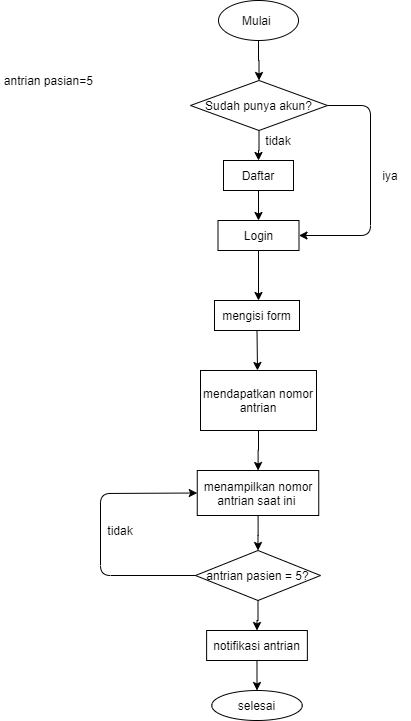

The diagram above was exported from draw.io. Its source (the exported page's mxGraphModel, read from the mxfile embedded in the PNG):
<mxGraphModel dx="1038" dy="580" grid="1" gridSize="10" guides="1" tooltips="1" connect="1" arrows="1" fold="1" page="1" pageScale="1" pageWidth="850" pageHeight="1100" math="0" shadow="0">
  <root>
    <mxCell id="0" />
    <mxCell id="1" parent="0" />
    <mxCell id="Gwmuv_PpQxmtWtWLjsId-25" value="" style="edgeStyle=orthogonalEdgeStyle;rounded=0;orthogonalLoop=1;jettySize=auto;html=1;" edge="1" parent="1" source="Gwmuv_PpQxmtWtWLjsId-1" target="Gwmuv_PpQxmtWtWLjsId-23">
      <mxGeometry relative="1" as="geometry" />
    </mxCell>
    <mxCell id="Gwmuv_PpQxmtWtWLjsId-1" value="Mulai&amp;nbsp;" style="ellipse;whiteSpace=wrap;html=1;" vertex="1" parent="1">
      <mxGeometry x="378" y="10" width="80" height="40" as="geometry" />
    </mxCell>
    <mxCell id="Gwmuv_PpQxmtWtWLjsId-3" value="mengisi form" style="rounded=0;whiteSpace=wrap;html=1;" vertex="1" parent="1">
      <mxGeometry x="374" y="310" width="85" height="30" as="geometry" />
    </mxCell>
    <mxCell id="Gwmuv_PpQxmtWtWLjsId-36" value="" style="edgeStyle=orthogonalEdgeStyle;rounded=0;orthogonalLoop=1;jettySize=auto;html=1;" edge="1" parent="1" source="Gwmuv_PpQxmtWtWLjsId-5" target="Gwmuv_PpQxmtWtWLjsId-33">
      <mxGeometry relative="1" as="geometry" />
    </mxCell>
    <mxCell id="Gwmuv_PpQxmtWtWLjsId-5" value="menampilkan nomor antrian saat ini&amp;nbsp;" style="rounded=0;whiteSpace=wrap;html=1;" vertex="1" parent="1">
      <mxGeometry x="356.75" y="480" width="121.5" height="45" as="geometry" />
    </mxCell>
    <mxCell id="Gwmuv_PpQxmtWtWLjsId-34" value="" style="edgeStyle=orthogonalEdgeStyle;rounded=0;orthogonalLoop=1;jettySize=auto;html=1;" edge="1" parent="1" source="Gwmuv_PpQxmtWtWLjsId-9" target="Gwmuv_PpQxmtWtWLjsId-5">
      <mxGeometry relative="1" as="geometry" />
    </mxCell>
    <mxCell id="Gwmuv_PpQxmtWtWLjsId-9" value="mendapatkan nomor antrian" style="rounded=0;whiteSpace=wrap;html=1;" vertex="1" parent="1">
      <mxGeometry x="360" y="380" width="116" height="60" as="geometry" />
    </mxCell>
    <mxCell id="Gwmuv_PpQxmtWtWLjsId-11" value="" style="endArrow=classic;html=1;exitX=0.5;exitY=1;exitDx=0;exitDy=0;" edge="1" parent="1" source="Gwmuv_PpQxmtWtWLjsId-3">
      <mxGeometry width="50" height="50" relative="1" as="geometry">
        <mxPoint x="391" y="380" as="sourcePoint" />
        <mxPoint x="417" y="380" as="targetPoint" />
      </mxGeometry>
    </mxCell>
    <mxCell id="Gwmuv_PpQxmtWtWLjsId-13" value="antrian pasian=5&amp;nbsp;" style="text;html=1;strokeColor=none;fillColor=none;align=center;verticalAlign=middle;whiteSpace=wrap;rounded=0;" vertex="1" parent="1">
      <mxGeometry x="160" y="60" width="100" height="60" as="geometry" />
    </mxCell>
    <mxCell id="Gwmuv_PpQxmtWtWLjsId-15" value="notifikasi antrian" style="whiteSpace=wrap;html=1;" vertex="1" parent="1">
      <mxGeometry x="366.12" y="640" width="100.75" height="30" as="geometry" />
    </mxCell>
    <mxCell id="Gwmuv_PpQxmtWtWLjsId-21" value="" style="edgeStyle=orthogonalEdgeStyle;rounded=0;orthogonalLoop=1;jettySize=auto;html=1;" edge="1" parent="1" source="Gwmuv_PpQxmtWtWLjsId-20">
      <mxGeometry relative="1" as="geometry">
        <mxPoint x="418" y="230" as="targetPoint" />
      </mxGeometry>
    </mxCell>
    <mxCell id="Gwmuv_PpQxmtWtWLjsId-20" value="Daftar" style="rounded=0;whiteSpace=wrap;html=1;" vertex="1" parent="1">
      <mxGeometry x="383" y="170" width="70" height="30" as="geometry" />
    </mxCell>
    <mxCell id="Gwmuv_PpQxmtWtWLjsId-26" value="" style="edgeStyle=orthogonalEdgeStyle;rounded=0;orthogonalLoop=1;jettySize=auto;html=1;" edge="1" parent="1" source="Gwmuv_PpQxmtWtWLjsId-23" target="Gwmuv_PpQxmtWtWLjsId-20">
      <mxGeometry relative="1" as="geometry" />
    </mxCell>
    <mxCell id="Gwmuv_PpQxmtWtWLjsId-23" value="Sudah punya akun?" style="rhombus;whiteSpace=wrap;html=1;" vertex="1" parent="1">
      <mxGeometry x="350" y="90" width="137" height="50" as="geometry" />
    </mxCell>
    <mxCell id="Gwmuv_PpQxmtWtWLjsId-27" value="tidak" style="text;html=1;strokeColor=none;fillColor=none;align=center;verticalAlign=middle;whiteSpace=wrap;rounded=0;" vertex="1" parent="1">
      <mxGeometry x="418" y="140" width="40" height="20" as="geometry" />
    </mxCell>
    <mxCell id="Gwmuv_PpQxmtWtWLjsId-28" value="Login" style="rounded=0;whiteSpace=wrap;html=1;" vertex="1" parent="1">
      <mxGeometry x="377.5" y="230" width="81" height="30" as="geometry" />
    </mxCell>
    <mxCell id="Gwmuv_PpQxmtWtWLjsId-29" value="" style="endArrow=classic;html=1;exitX=1;exitY=0.5;exitDx=0;exitDy=0;entryX=1;entryY=0.5;entryDx=0;entryDy=0;" edge="1" parent="1" source="Gwmuv_PpQxmtWtWLjsId-23" target="Gwmuv_PpQxmtWtWLjsId-28">
      <mxGeometry width="50" height="50" relative="1" as="geometry">
        <mxPoint x="540" y="150" as="sourcePoint" />
        <mxPoint x="530" y="250" as="targetPoint" />
        <Array as="points">
          <mxPoint x="530" y="115" />
          <mxPoint x="530" y="245" />
        </Array>
      </mxGeometry>
    </mxCell>
    <mxCell id="Gwmuv_PpQxmtWtWLjsId-30" value="iya" style="text;html=1;strokeColor=none;fillColor=none;align=center;verticalAlign=middle;whiteSpace=wrap;rounded=0;" vertex="1" parent="1">
      <mxGeometry x="530" y="175" width="40" height="20" as="geometry" />
    </mxCell>
    <mxCell id="Gwmuv_PpQxmtWtWLjsId-32" value="" style="endArrow=classic;html=1;exitX=0.5;exitY=1;exitDx=0;exitDy=0;" edge="1" parent="1" source="Gwmuv_PpQxmtWtWLjsId-28">
      <mxGeometry width="50" height="50" relative="1" as="geometry">
        <mxPoint x="400" y="320" as="sourcePoint" />
        <mxPoint x="418" y="310" as="targetPoint" />
      </mxGeometry>
    </mxCell>
    <mxCell id="Gwmuv_PpQxmtWtWLjsId-39" value="" style="edgeStyle=orthogonalEdgeStyle;rounded=0;orthogonalLoop=1;jettySize=auto;html=1;" edge="1" parent="1" source="Gwmuv_PpQxmtWtWLjsId-33" target="Gwmuv_PpQxmtWtWLjsId-15">
      <mxGeometry relative="1" as="geometry" />
    </mxCell>
    <mxCell id="Gwmuv_PpQxmtWtWLjsId-33" value="antrian pasien = 5?" style="rhombus;whiteSpace=wrap;html=1;" vertex="1" parent="1">
      <mxGeometry x="355" y="560" width="125" height="50" as="geometry" />
    </mxCell>
    <mxCell id="Gwmuv_PpQxmtWtWLjsId-37" value="" style="endArrow=classic;html=1;exitX=0;exitY=0.5;exitDx=0;exitDy=0;entryX=0;entryY=0.5;entryDx=0;entryDy=0;" edge="1" parent="1" source="Gwmuv_PpQxmtWtWLjsId-33" target="Gwmuv_PpQxmtWtWLjsId-5">
      <mxGeometry width="50" height="50" relative="1" as="geometry">
        <mxPoint x="410" y="600" as="sourcePoint" />
        <mxPoint x="260" y="490" as="targetPoint" />
        <Array as="points">
          <mxPoint x="260" y="585" />
          <mxPoint x="260" y="503" />
        </Array>
      </mxGeometry>
    </mxCell>
    <mxCell id="Gwmuv_PpQxmtWtWLjsId-38" value="tidak" style="text;html=1;strokeColor=none;fillColor=none;align=center;verticalAlign=middle;whiteSpace=wrap;rounded=0;" vertex="1" parent="1">
      <mxGeometry x="260" y="530" width="40" height="20" as="geometry" />
    </mxCell>
    <mxCell id="Gwmuv_PpQxmtWtWLjsId-41" value="selesai" style="ellipse;whiteSpace=wrap;html=1;" vertex="1" parent="1">
      <mxGeometry x="371.24" y="700" width="90.51" height="30" as="geometry" />
    </mxCell>
    <mxCell id="Gwmuv_PpQxmtWtWLjsId-42" value="" style="endArrow=classic;html=1;exitX=0.5;exitY=1;exitDx=0;exitDy=0;entryX=0.5;entryY=0;entryDx=0;entryDy=0;" edge="1" parent="1" source="Gwmuv_PpQxmtWtWLjsId-15" target="Gwmuv_PpQxmtWtWLjsId-41">
      <mxGeometry width="50" height="50" relative="1" as="geometry">
        <mxPoint x="610" y="710" as="sourcePoint" />
        <mxPoint x="660" y="660" as="targetPoint" />
      </mxGeometry>
    </mxCell>
  </root>
</mxGraphModel>